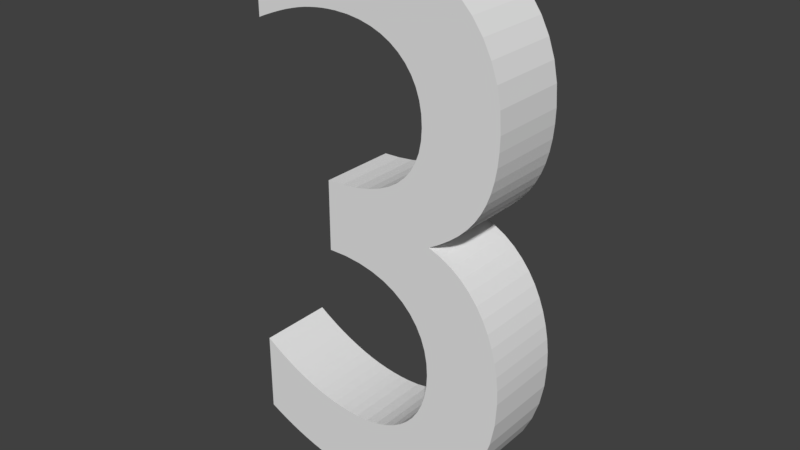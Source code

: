 # Source: Number3.blend  (saved by Blender 2.79.0; exported with 4.5.12 LTS)
import bpy
from mathutils import Matrix  # noqa: F401  (used for matrix-valued properties, if any)

bpy.ops.wm.read_factory_settings(use_empty=True)
scene = bpy.context.scene
scene.name = 'Scene'

# ---- collections
col_collection_1 = bpy.data.collections.new('Collection 1'); scene.collection.children.link(col_collection_1)

# ---- world
world_world = bpy.data.worlds.new('World'); scene.world = world_world
world_world.color = (0.05088, 0.05088, 0.05088)
world_world.use_sun_shadow = False
world_world.sun_shadow_jitter_overblur = 0.0
world_world.cycles.sampling_method = 'MANUAL'

# ---- meshes
me_cutext = bpy.data.meshes.new('CUText')
me_cutext.from_pydata([(-0.1736, 0.569, -0.04996), (-0.1622, 0.574, -0.04996), (-0.1513, 0.5784, -0.04996), (-0.1409, 0.5824, -0.04996), (-0.1309, 0.5859, -0.04996), (-0.1212, 0.5888, -0.04996), (-0.1119, 0.5914, -0.04996), (-0.1027, 0.5935, -0.04996), (-0.09368, 0.5951, -0.04996), (-0.08473, 0.5964, -0.04996), (-0.07578, 0.5973, -0.04996), (-0.06677, 0.5978, -0.04996), (-0.05761, 0.598, -0.04996), (-0.04016, 0.5972, -0.04996), (-0.02387, 0.5948, -0.04996), (-0.008796, 0.5909, -0.04996), (0.004984, 0.5856, -0.04996), (0.0174, 0.5788, -0.04996), (0.02839, 0.5706, -0.04996), (0.03788, 0.5612, -0.04996), (0.0458, 0.5504, -0.04996), (0.05208, 0.5385, -0.04996), (0.05665, 0.5254, -0.04996), (0.05944, 0.5112, -0.04996), (0.06039, 0.496, -0.04996), (0.05945, 0.481, -0.04996), (0.05664, 0.4671, -0.04996), (0.05195, 0.4544, -0.04996), (0.04539, 0.4428, -0.04996), (0.03695, 0.4324, -0.04996), (0.02664, 0.4233, -0.04996), (0.01445, 0.4154, -0.04996), (0.0003917, 0.4089, -0.04996), (-0.01555, 0.4038, -0.04996), (-0.03336, 0.4, -0.04996), (-0.05305, 0.3978, -0.04996), (-0.07461, 0.397, -0.04996), (-0.07461, 0.307, -0.04996), (-0.05136, 0.3071, -0.04996), (-0.03011, 0.3049, -0.04996), (-0.01087, 0.3007, -0.04996), (0.006355, 0.2946, -0.04996), (0.02157, 0.2866, -0.04996), (0.03477, 0.277, -0.04996), (0.04594, 0.2659, -0.04996), (0.0551, 0.2534, -0.04996), (0.06222, 0.2398, -0.04996), (0.06731, 0.2251, -0.04996), (0.07037, 0.2094, -0.04996), (0.07139, 0.193, -0.04996), (0.07051, 0.177, -0.04996), (0.0679, 0.162, -0.04996), (0.06363, 0.1481, -0.04996), (0.05776, 0.1354, -0.04996), (0.05037, 0.1239, -0.04996), (0.04152, 0.1138, -0.04996), (0.03127, 0.1049, -0.04996), (0.01969, 0.09759, -0.04996), (0.006845, 0.09175, -0.04996), (-0.007196, 0.08749, -0.04996), (-0.02237, 0.08488, -0.04996), (-0.03861, 0.084, -0.04996), (-0.05111, 0.08435, -0.04996), (-0.06362, 0.08542, -0.04996), (-0.07614, 0.0872, -0.04996), (-0.08868, 0.0897, -0.04996), (-0.1013, 0.09293, -0.04996), (-0.1139, 0.09688, -0.04996), (-0.1265, 0.1016, -0.04996), (-0.1392, 0.107, -0.04996), (-0.152, 0.1131, -0.04996), (-0.1648, 0.12, -0.04996), (-0.1776, 0.1276, -0.04996), (-0.1906, 0.136, -0.04996), (-0.1906, 0.03, -0.04996), (-0.1784, 0.02398, -0.04996), (-0.1661, 0.01843, -0.04996), (-0.1539, 0.01336, -0.04996), (-0.1417, 0.008778, -0.04996), (-0.1295, 0.004696, -0.04996), (-0.1174, 0.001125, -0.04996), (-0.1053, -0.001925, -0.04996), (-0.0932, -0.004444, -0.04996), (-0.0812, -0.006422, -0.04996), (-0.06927, -0.007847, -0.04996), (-0.0574, -0.00871, -0.04996), (-0.04561, -0.009, -0.04996), (-0.01491, -0.007257, -0.04996), (0.01407, -0.002139, -0.04996), (0.04114, 0.006187, -0.04996), (0.06613, 0.01756, -0.04996), (0.08886, 0.0318, -0.04996), (0.1091, 0.04875, -0.04996), (0.1268, 0.06824, -0.04996), (0.1417, 0.09011, -0.04996), (0.1535, 0.1142, -0.04996), (0.1622, 0.1403, -0.04996), (0.1676, 0.1683, -0.04996), (0.1694, 0.198, -0.04996), (0.1688, 0.2155, -0.04996), (0.1669, 0.2328, -0.04996), (0.1636, 0.2499, -0.04996), (0.1591, 0.2664, -0.04996), (0.1532, 0.2823, -0.04996), (0.1459, 0.2974, -0.04996), (0.1372, 0.3114, -0.04996), (0.127, 0.3242, -0.04996), (0.1154, 0.3357, -0.04996), (0.1023, 0.3456, -0.04996), (0.0876, 0.3537, -0.04996), (0.07139, 0.36, -0.04996), (0.08613, 0.3687, -0.04996), (0.09936, 0.3779, -0.04996), (0.1111, 0.3876, -0.04996), (0.1215, 0.3979, -0.04996), (0.1305, 0.4089, -0.04996), (0.1381, 0.4208, -0.04996), (0.1445, 0.4335, -0.04996), (0.1496, 0.4471, -0.04996), (0.1535, 0.4618, -0.04996), (0.1563, 0.4776, -0.04996), (0.1579, 0.4947, -0.04996), (0.1584, 0.513, -0.04996), (0.1568, 0.5392, -0.04996), (0.152, 0.5637, -0.04996), (0.1441, 0.5864, -0.04996), (0.1334, 0.6071, -0.04996), (0.1198, 0.6259, -0.04996), (0.1036, 0.6425, -0.04996), (0.08489, 0.6569, -0.04996), (0.06372, 0.6689, -0.04996), (0.04027, 0.6784, -0.04996), (0.01464, 0.6853, -0.04996), (-0.01302, 0.6896, -0.04996), (-0.04261, 0.691, -0.04996), (-0.05512, 0.6908, -0.04996), (-0.06717, 0.6902, -0.04996), (-0.07883, 0.6893, -0.04996), (-0.09013, 0.6879, -0.04996), (-0.1011, 0.6862, -0.04996), (-0.1119, 0.684, -0.04996), (-0.1224, 0.6814, -0.04996), (-0.1328, 0.6784, -0.04996), (-0.143, 0.675, -0.04996), (-0.1532, 0.6711, -0.04996), (-0.1634, 0.6668, -0.04996), (-0.1736, 0.662, -0.04996), (-0.1736, 0.569, 0.05004), (-0.1622, 0.574, 0.05004), (-0.1513, 0.5784, 0.05004), (-0.1409, 0.5824, 0.05004), (-0.1309, 0.5859, 0.05004), (-0.1212, 0.5888, 0.05004), (-0.1119, 0.5914, 0.05004), (-0.1027, 0.5935, 0.05004), (-0.09368, 0.5951, 0.05004), (-0.08473, 0.5964, 0.05004), (-0.07578, 0.5973, 0.05004), (-0.06677, 0.5978, 0.05004), (-0.05761, 0.598, 0.05004), (-0.04016, 0.5972, 0.05004), (-0.02387, 0.5948, 0.05004), (-0.008796, 0.5909, 0.05004), (0.004984, 0.5856, 0.05004), (0.0174, 0.5788, 0.05004), (0.02839, 0.5706, 0.05004), (0.03788, 0.5612, 0.05004), (0.0458, 0.5504, 0.05004), (0.05208, 0.5385, 0.05004), (0.05665, 0.5254, 0.05004), (0.05944, 0.5112, 0.05004), (0.06039, 0.496, 0.05004), (0.05945, 0.481, 0.05004), (0.05664, 0.4671, 0.05004), (0.05195, 0.4544, 0.05004), (0.04539, 0.4428, 0.05004), (0.03695, 0.4324, 0.05004), (0.02664, 0.4233, 0.05004), (0.01445, 0.4154, 0.05004), (0.0003917, 0.4089, 0.05004), (-0.01555, 0.4038, 0.05004), (-0.03336, 0.4, 0.05004), (-0.05305, 0.3978, 0.05004), (-0.07461, 0.397, 0.05004), (-0.07461, 0.307, 0.05004), (-0.05136, 0.3071, 0.05004), (-0.03011, 0.3049, 0.05004), (-0.01087, 0.3007, 0.05004), (0.006355, 0.2946, 0.05004), (0.02157, 0.2866, 0.05004), (0.03477, 0.277, 0.05004), (0.04594, 0.2659, 0.05004), (0.0551, 0.2534, 0.05004), (0.06222, 0.2398, 0.05004), (0.06731, 0.2251, 0.05004), (0.07037, 0.2094, 0.05004), (0.07139, 0.193, 0.05004), (0.07051, 0.177, 0.05004), (0.0679, 0.162, 0.05004), (0.06363, 0.1481, 0.05004), (0.05776, 0.1354, 0.05004), (0.05037, 0.1239, 0.05004), (0.04152, 0.1138, 0.05004), (0.03127, 0.1049, 0.05004), (0.01969, 0.09759, 0.05004), (0.006845, 0.09175, 0.05004), (-0.007196, 0.08749, 0.05004), (-0.02237, 0.08488, 0.05004), (-0.03861, 0.084, 0.05004), (-0.05111, 0.08435, 0.05004), (-0.06362, 0.08542, 0.05004), (-0.07614, 0.0872, 0.05004), (-0.08868, 0.0897, 0.05004), (-0.1013, 0.09293, 0.05004), (-0.1139, 0.09688, 0.05004), (-0.1265, 0.1016, 0.05004), (-0.1392, 0.107, 0.05004), (-0.152, 0.1131, 0.05004), (-0.1648, 0.12, 0.05004), (-0.1776, 0.1276, 0.05004), (-0.1906, 0.136, 0.05004), (-0.1906, 0.03, 0.05004), (-0.1784, 0.02398, 0.05004), (-0.1661, 0.01843, 0.05004), (-0.1539, 0.01336, 0.05004), (-0.1417, 0.008778, 0.05004), (-0.1295, 0.004696, 0.05004), (-0.1174, 0.001125, 0.05004), (-0.1053, -0.001925, 0.05004), (-0.0932, -0.004444, 0.05004), (-0.0812, -0.006422, 0.05004), (-0.06927, -0.007847, 0.05004), (-0.0574, -0.00871, 0.05004), (-0.04561, -0.009, 0.05004), (-0.01491, -0.007257, 0.05004), (0.01407, -0.002139, 0.05004), (0.04114, 0.006187, 0.05004), (0.06613, 0.01756, 0.05004), (0.08886, 0.0318, 0.05004), (0.1091, 0.04875, 0.05004), (0.1268, 0.06824, 0.05004), (0.1417, 0.09011, 0.05004), (0.1535, 0.1142, 0.05004), (0.1622, 0.1403, 0.05004), (0.1676, 0.1683, 0.05004), (0.1694, 0.198, 0.05004), (0.1688, 0.2155, 0.05004), (0.1669, 0.2328, 0.05004), (0.1636, 0.2499, 0.05004), (0.1591, 0.2664, 0.05004), (0.1532, 0.2823, 0.05004), (0.1459, 0.2974, 0.05004), (0.1372, 0.3114, 0.05004), (0.127, 0.3242, 0.05004), (0.1154, 0.3357, 0.05004), (0.1023, 0.3456, 0.05004), (0.0876, 0.3537, 0.05004), (0.07139, 0.36, 0.05004), (0.08613, 0.3687, 0.05004), (0.09936, 0.3779, 0.05004), (0.1111, 0.3876, 0.05004), (0.1215, 0.3979, 0.05004), (0.1305, 0.4089, 0.05004), (0.1381, 0.4208, 0.05004), (0.1445, 0.4335, 0.05004), (0.1496, 0.4471, 0.05004), (0.1535, 0.4618, 0.05004), (0.1563, 0.4776, 0.05004), (0.1579, 0.4947, 0.05004), (0.1584, 0.513, 0.05004), (0.1568, 0.5392, 0.05004), (0.152, 0.5637, 0.05004), (0.1441, 0.5864, 0.05004), (0.1334, 0.6071, 0.05004), (0.1198, 0.6259, 0.05004), (0.1036, 0.6425, 0.05004), (0.08489, 0.6569, 0.05004), (0.06372, 0.6689, 0.05004), (0.04027, 0.6784, 0.05004), (0.01464, 0.6853, 0.05004), (-0.01302, 0.6896, 0.05004), (-0.04261, 0.691, 0.05004), (-0.05512, 0.6908, 0.05004), (-0.06717, 0.6902, 0.05004), (-0.07883, 0.6893, 0.05004), (-0.09013, 0.6879, 0.05004), (-0.1011, 0.6862, 0.05004), (-0.1119, 0.684, 0.05004), (-0.1224, 0.6814, 0.05004), (-0.1328, 0.6784, 0.05004), (-0.143, 0.675, 0.05004), (-0.1532, 0.6711, 0.05004), (-0.1634, 0.6668, 0.05004), (-0.1736, 0.662, 0.05004)], [], [(135, 134, 133), (136, 135, 133), (137, 136, 133), (137, 133, 132), (138, 137, 132), (139, 138, 132), (140, 139, 132), (140, 132, 131), (141, 140, 131), (142, 141, 131), (143, 142, 131), (143, 131, 130), (144, 143, 130), (145, 144, 130), (145, 130, 129), (146, 145, 129), (0, 146, 1), (1, 146, 2), (2, 146, 3), (3, 146, 4), (4, 146, 129), (4, 129, 5), (5, 129, 6), (6, 129, 128), (6, 128, 7), (7, 128, 8), (8, 128, 127), (8, 127, 9), (9, 127, 10), (10, 127, 11), (11, 127, 126), (11, 126, 12), (12, 126, 13), (13, 126, 125), (14, 13, 125), (15, 14, 125), (16, 15, 125), (16, 125, 124), (17, 16, 124), (18, 17, 124), (19, 18, 124), (19, 124, 123), (20, 19, 123), (21, 20, 123), (21, 123, 122), (22, 21, 122), (23, 22, 122), (23, 122, 121), (24, 23, 121), (25, 24, 121), (25, 121, 120), (26, 25, 120), (26, 120, 119), (27, 26, 119), (27, 119, 118), (28, 27, 118), (28, 118, 117), (29, 28, 117), (29, 117, 116), (30, 29, 116), (31, 30, 116), (31, 116, 115), (32, 31, 115), (32, 115, 114), (33, 32, 114), (34, 33, 114), (35, 34, 114), (35, 114, 113), (36, 35, 113), (37, 36, 113), (37, 113, 112), (37, 112, 111), (37, 111, 110), (37, 110, 109), (37, 109, 108), (37, 108, 107), (37, 107, 106), (37, 106, 105), (37, 105, 38), (38, 105, 104), (39, 38, 104), (40, 39, 104), (41, 40, 104), (41, 104, 103), (42, 41, 103), (43, 42, 103), (43, 103, 102), (44, 43, 102), (44, 102, 101), (45, 44, 101), (46, 45, 101), (46, 101, 100), (47, 46, 100), (47, 100, 99), (48, 47, 99), (48, 99, 98), (49, 48, 98), (49, 98, 97), (50, 49, 97), (51, 50, 97), (51, 97, 96), (52, 51, 96), (53, 52, 96), (53, 96, 95), (74, 73, 72), (54, 53, 95), (74, 72, 71), (55, 54, 95), (74, 71, 70), (55, 95, 94), (56, 55, 94), (74, 70, 69), (74, 69, 68), (57, 56, 94), (74, 68, 67), (58, 57, 94), (74, 67, 66), (74, 66, 65), (59, 58, 94), (59, 94, 93), (74, 65, 64), (60, 59, 93), (74, 64, 63), (74, 63, 62), (61, 60, 93), (74, 62, 61), (74, 61, 93), (74, 93, 92), (74, 92, 91), (74, 91, 90), (75, 74, 90), (76, 75, 90), (77, 76, 90), (77, 90, 89), (78, 77, 89), (79, 78, 89), (79, 89, 88), (80, 79, 88), (81, 80, 88), (82, 81, 88), (82, 88, 87), (83, 82, 87), (84, 83, 87), (84, 87, 86), (85, 84, 86), (282, 280, 281), (283, 280, 282), (284, 280, 283), (284, 279, 280), (285, 279, 284), (286, 279, 285), (287, 279, 286), (287, 278, 279), (288, 278, 287), (289, 278, 288), (290, 278, 289), (290, 277, 278), (291, 277, 290), (292, 277, 291), (292, 276, 277), (293, 276, 292), (147, 148, 293), (148, 149, 293), (149, 150, 293), (150, 151, 293), (151, 276, 293), (151, 152, 276), (152, 153, 276), (153, 275, 276), (153, 154, 275), (154, 155, 275), (155, 274, 275), (155, 156, 274), (156, 157, 274), (157, 158, 274), (158, 273, 274), (158, 159, 273), (159, 160, 273), (160, 272, 273), (161, 272, 160), (162, 272, 161), (163, 272, 162), (163, 271, 272), (164, 271, 163), (165, 271, 164), (166, 271, 165), (166, 270, 271), (167, 270, 166), (168, 270, 167), (168, 269, 270), (169, 269, 168), (170, 269, 169), (170, 268, 269), (171, 268, 170), (172, 268, 171), (172, 267, 268), (173, 267, 172), (173, 266, 267), (174, 266, 173), (174, 265, 266), (175, 265, 174), (175, 264, 265), (176, 264, 175), (176, 263, 264), (177, 263, 176), (178, 263, 177), (178, 262, 263), (179, 262, 178), (179, 261, 262), (180, 261, 179), (181, 261, 180), (182, 261, 181), (182, 260, 261), (183, 260, 182), (184, 260, 183), (184, 259, 260), (184, 258, 259), (184, 257, 258), (184, 256, 257), (184, 255, 256), (184, 254, 255), (184, 253, 254), (184, 252, 253), (184, 185, 252), (185, 251, 252), (186, 251, 185), (187, 251, 186), (188, 251, 187), (188, 250, 251), (189, 250, 188), (190, 250, 189), (190, 249, 250), (191, 249, 190), (191, 248, 249), (192, 248, 191), (193, 248, 192), (193, 247, 248), (194, 247, 193), (194, 246, 247), (195, 246, 194), (195, 245, 246), (196, 245, 195), (196, 244, 245), (197, 244, 196), (198, 244, 197), (198, 243, 244), (199, 243, 198), (200, 243, 199), (200, 242, 243), (221, 219, 220), (201, 242, 200), (221, 218, 219), (202, 242, 201), (221, 217, 218), (202, 241, 242), (203, 241, 202), (221, 216, 217), (221, 215, 216), (204, 241, 203), (221, 214, 215), (205, 241, 204), (221, 213, 214), (221, 212, 213), (206, 241, 205), (206, 240, 241), (221, 211, 212), (207, 240, 206), (221, 210, 211), (221, 209, 210), (208, 240, 207), (221, 208, 209), (221, 240, 208), (221, 239, 240), (221, 238, 239), (221, 237, 238), (222, 237, 221), (223, 237, 222), (224, 237, 223), (224, 236, 237), (225, 236, 224), (226, 236, 225), (226, 235, 236), (227, 235, 226), (228, 235, 227), (229, 235, 228), (229, 234, 235), (230, 234, 229), (231, 234, 230), (231, 233, 234), (232, 233, 231), (102, 103, 250, 249), (115, 116, 263, 262), (97, 98, 245, 244), (7, 8, 155, 154), (73, 74, 221, 220), (120, 121, 268, 267), (8, 9, 156, 155), (1, 2, 149, 148), (134, 135, 282, 281), (132, 133, 280, 279), (94, 95, 242, 241), (58, 59, 206, 205), (63, 64, 211, 210), (53, 54, 201, 200), (69, 70, 217, 216), (71, 72, 219, 218), (21, 22, 169, 168), (55, 56, 203, 202), (41, 42, 189, 188), (14, 15, 162, 161), (101, 102, 249, 248), (12, 13, 160, 159), (103, 104, 251, 250), (144, 145, 292, 291), (75, 76, 223, 222), (81, 82, 229, 228), (139, 140, 287, 286), (84, 85, 232, 231), (38, 39, 186, 185), (124, 125, 272, 271), (79, 80, 227, 226), (36, 37, 184, 183), (114, 115, 262, 261), (129, 130, 277, 276), (48, 49, 196, 195), (3, 4, 151, 150), (96, 97, 244, 243), (74, 75, 222, 221), (9, 10, 157, 156), (141, 142, 289, 288), (107, 108, 255, 254), (47, 48, 195, 194), (31, 32, 179, 178), (142, 143, 290, 289), (93, 94, 241, 240), (26, 27, 174, 173), (86, 87, 234, 233), (34, 35, 182, 181), (126, 127, 274, 273), (45, 46, 193, 192), (127, 128, 275, 274), (116, 117, 264, 263), (64, 65, 212, 211), (122, 123, 270, 269), (13, 14, 161, 160), (11, 12, 159, 158), (23, 24, 171, 170), (49, 50, 197, 196), (82, 83, 230, 229), (111, 112, 259, 258), (4, 5, 152, 151), (62, 63, 210, 209), (67, 68, 215, 214), (6, 7, 154, 153), (87, 88, 235, 234), (99, 100, 247, 246), (56, 57, 204, 203), (137, 138, 285, 284), (85, 86, 233, 232), (89, 90, 237, 236), (19, 20, 167, 166), (42, 43, 190, 189), (113, 114, 261, 260), (78, 79, 226, 225), (80, 81, 228, 227), (104, 105, 252, 251), (135, 136, 283, 282), (39, 40, 187, 186), (51, 52, 199, 198), (17, 18, 165, 164), (91, 92, 239, 238), (30, 31, 178, 177), (118, 119, 266, 265), (32, 33, 180, 179), (20, 21, 168, 167), (24, 25, 172, 171), (145, 146, 293, 292), (37, 38, 185, 184), (2, 3, 150, 149), (72, 73, 220, 219), (133, 134, 281, 280), (146, 0, 147, 293), (110, 111, 258, 257), (28, 29, 176, 175), (108, 109, 256, 255), (57, 58, 205, 204), (5, 6, 153, 152), (131, 132, 279, 278), (76, 77, 224, 223), (60, 61, 208, 207), (119, 120, 267, 266), (35, 36, 183, 182), (59, 60, 207, 206), (125, 126, 273, 272), (65, 66, 213, 212), (98, 99, 246, 245), (54, 55, 202, 201), (10, 11, 158, 157), (138, 139, 286, 285), (52, 53, 200, 199), (112, 113, 260, 259), (90, 91, 238, 237), (106, 107, 254, 253), (61, 62, 209, 208), (140, 141, 288, 287), (143, 144, 291, 290), (25, 26, 173, 172), (27, 28, 175, 174), (70, 71, 218, 217), (88, 89, 236, 235), (83, 84, 231, 230), (15, 16, 163, 162), (123, 124, 271, 270), (95, 96, 243, 242), (109, 110, 257, 256), (40, 41, 188, 187), (22, 23, 170, 169), (77, 78, 225, 224), (121, 122, 269, 268), (136, 137, 284, 283), (50, 51, 198, 197), (0, 1, 148, 147), (46, 47, 194, 193), (117, 118, 265, 264), (100, 101, 248, 247), (92, 93, 240, 239), (44, 45, 192, 191), (29, 30, 177, 176), (130, 131, 278, 277), (128, 129, 276, 275), (33, 34, 181, 180), (43, 44, 191, 190), (66, 67, 214, 213), (105, 106, 253, 252), (68, 69, 216, 215), (18, 19, 166, 165), (16, 17, 164, 163)])
me_cutext.use_remesh_preserve_volume = False
me_cutext.use_remesh_preserve_attributes = False
me_cutext.use_mirror_vertex_groups = False
me_cutext.update()

# ---- objects
ob_text = bpy.data.objects.new('Text', me_cutext)

# ---- transforms, parenting, visibility, modifiers, constraints
ob_text.location = (0.0, 0.0, 0.0)
ob_text.rotation_euler = (1.571, -0.0, 0.0)
ob_text.scale = (8.0, 8.0, 8.0)
ob_text.lineart.crease_threshold = 0.0

# ---- collection membership
col_collection_1.objects.link(ob_text)

# ---- scene / render settings (as saved in the file)
scene.frame_start = 1; scene.frame_end = 250; scene.frame_set(1)
scene.render.engine = 'BLENDER_EEVEE_NEXT'
scene.render.resolution_percentage = 50
scene.render.dither_intensity = 0.0
scene.cycles.use_denoising = False
scene.cycles.samples = 128
scene.cycles.sampling_pattern = 'TABULATED_SOBOL'
scene.cycles.use_adaptive_sampling = False
scene.cycles.use_light_tree = False
scene.cycles.blur_glossy = 0.0
scene.cycles.sample_clamp_indirect = 0.0
scene.view_settings.view_transform = 'Standard'
bpy.context.view_layer.update()

# ---- added for rendering (the .blend has no active camera and no usable light): camera, sun
cam_auto = bpy.data.cameras.new('AutoCamera')
cam_auto.lens = 50.0
cam_auto.sensor_width = 36.0
cam_auto.clip_end = 1000.0
ob_auto_camera = bpy.data.objects.new('AutoCamera', cam_auto)
scene.collection.objects.link(ob_auto_camera)
ob_auto_camera.location = (5.78826, -7.04804, 7.4265)
ob_auto_camera.rotation_euler = (1.09748, -7.21219e-08, 0.694738)
scene.camera = ob_auto_camera
light_auto_sun = bpy.data.lights.new('AutoSun', 'SUN')
light_auto_sun.energy = 3.0
light_auto_sun.angle = 0.0523599
ob_auto_sun = bpy.data.objects.new('AutoSun', light_auto_sun)
scene.collection.objects.link(ob_auto_sun)
ob_auto_sun.rotation_euler = (0.872665, 0.174533, 0.523599)
bpy.context.view_layer.update()
